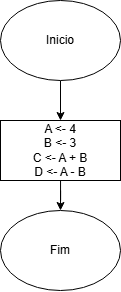

The diagram above was exported from draw.io. Its source (the exported page's mxGraphModel, read from the mxfile embedded in the PNG):
<mxGraphModel dx="1969" dy="982" grid="1" gridSize="10" guides="1" tooltips="1" connect="1" arrows="1" fold="1" page="1" pageScale="1" pageWidth="827" pageHeight="1169" math="0" shadow="0">
  <root>
    <mxCell id="0" />
    <mxCell id="1" parent="0" />
    <mxCell id="fAyZbdwTyIyXP-JGha2B-7" style="edgeStyle=orthogonalEdgeStyle;rounded=0;orthogonalLoop=1;jettySize=auto;html=1;entryX=0.5;entryY=0;entryDx=0;entryDy=0;" edge="1" parent="1" source="fAyZbdwTyIyXP-JGha2B-1" target="fAyZbdwTyIyXP-JGha2B-2">
      <mxGeometry relative="1" as="geometry" />
    </mxCell>
    <mxCell id="fAyZbdwTyIyXP-JGha2B-1" value="Inicio" style="ellipse;whiteSpace=wrap;html=1;" vertex="1" parent="1">
      <mxGeometry x="310" y="110" width="120" height="80" as="geometry" />
    </mxCell>
    <mxCell id="fAyZbdwTyIyXP-JGha2B-8" style="edgeStyle=orthogonalEdgeStyle;rounded=0;orthogonalLoop=1;jettySize=auto;html=1;entryX=0.5;entryY=0;entryDx=0;entryDy=0;" edge="1" parent="1" source="fAyZbdwTyIyXP-JGha2B-2" target="fAyZbdwTyIyXP-JGha2B-4">
      <mxGeometry relative="1" as="geometry" />
    </mxCell>
    <mxCell id="fAyZbdwTyIyXP-JGha2B-2" value="A &amp;lt;- 4&lt;div&gt;B &amp;lt;- 3&lt;/div&gt;&lt;div&gt;C &amp;lt;- A + B&lt;/div&gt;&lt;div&gt;D &amp;lt;- A - B&lt;/div&gt;" style="rounded=0;whiteSpace=wrap;html=1;" vertex="1" parent="1">
      <mxGeometry x="310" y="230" width="120" height="60" as="geometry" />
    </mxCell>
    <mxCell id="fAyZbdwTyIyXP-JGha2B-4" value="Fim" style="ellipse;whiteSpace=wrap;html=1;" vertex="1" parent="1">
      <mxGeometry x="310" y="320" width="120" height="80" as="geometry" />
    </mxCell>
  </root>
</mxGraphModel>